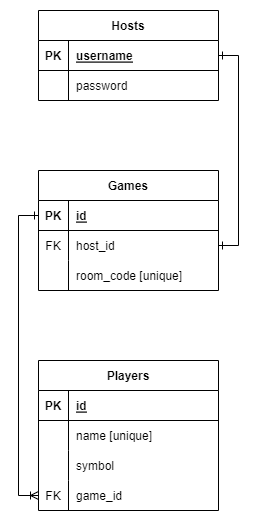

The diagram above was exported from draw.io. Its source (the exported page's mxGraphModel, read from the mxfile embedded in the PNG):
<mxGraphModel dx="1434" dy="844" grid="1" gridSize="10" guides="1" tooltips="1" connect="1" arrows="1" fold="1" page="1" pageScale="1" pageWidth="850" pageHeight="1100" math="0" shadow="0">
  <root>
    <mxCell id="0" />
    <mxCell id="1" parent="0" />
    <mxCell id="j1-3wi6FQUqA3kuqpkg_-1" value="Games" style="shape=table;startSize=30;container=1;collapsible=1;childLayout=tableLayout;fixedRows=1;rowLines=0;fontStyle=1;align=center;resizeLast=1;" vertex="1" parent="1">
      <mxGeometry x="310" y="460" width="180" height="120" as="geometry" />
    </mxCell>
    <mxCell id="j1-3wi6FQUqA3kuqpkg_-2" value="" style="shape=tableRow;horizontal=0;startSize=0;swimlaneHead=0;swimlaneBody=0;fillColor=none;collapsible=0;dropTarget=0;points=[[0,0.5],[1,0.5]];portConstraint=eastwest;top=0;left=0;right=0;bottom=1;" vertex="1" parent="j1-3wi6FQUqA3kuqpkg_-1">
      <mxGeometry y="30" width="180" height="30" as="geometry" />
    </mxCell>
    <mxCell id="j1-3wi6FQUqA3kuqpkg_-3" value="PK" style="shape=partialRectangle;connectable=0;fillColor=none;top=0;left=0;bottom=0;right=0;fontStyle=1;overflow=hidden;" vertex="1" parent="j1-3wi6FQUqA3kuqpkg_-2">
      <mxGeometry width="30" height="30" as="geometry">
        <mxRectangle width="30" height="30" as="alternateBounds" />
      </mxGeometry>
    </mxCell>
    <mxCell id="j1-3wi6FQUqA3kuqpkg_-4" value="id" style="shape=partialRectangle;connectable=0;fillColor=none;top=0;left=0;bottom=0;right=0;align=left;spacingLeft=6;fontStyle=5;overflow=hidden;" vertex="1" parent="j1-3wi6FQUqA3kuqpkg_-2">
      <mxGeometry x="30" width="150" height="30" as="geometry">
        <mxRectangle width="150" height="30" as="alternateBounds" />
      </mxGeometry>
    </mxCell>
    <mxCell id="j1-3wi6FQUqA3kuqpkg_-5" value="" style="shape=tableRow;horizontal=0;startSize=0;swimlaneHead=0;swimlaneBody=0;fillColor=none;collapsible=0;dropTarget=0;points=[[0,0.5],[1,0.5]];portConstraint=eastwest;top=0;left=0;right=0;bottom=0;" vertex="1" parent="j1-3wi6FQUqA3kuqpkg_-1">
      <mxGeometry y="60" width="180" height="30" as="geometry" />
    </mxCell>
    <mxCell id="j1-3wi6FQUqA3kuqpkg_-6" value="FK" style="shape=partialRectangle;connectable=0;fillColor=none;top=0;left=0;bottom=0;right=0;editable=1;overflow=hidden;" vertex="1" parent="j1-3wi6FQUqA3kuqpkg_-5">
      <mxGeometry width="30" height="30" as="geometry">
        <mxRectangle width="30" height="30" as="alternateBounds" />
      </mxGeometry>
    </mxCell>
    <mxCell id="j1-3wi6FQUqA3kuqpkg_-7" value="host_id" style="shape=partialRectangle;connectable=0;fillColor=none;top=0;left=0;bottom=0;right=0;align=left;spacingLeft=6;overflow=hidden;" vertex="1" parent="j1-3wi6FQUqA3kuqpkg_-5">
      <mxGeometry x="30" width="150" height="30" as="geometry">
        <mxRectangle width="150" height="30" as="alternateBounds" />
      </mxGeometry>
    </mxCell>
    <mxCell id="j1-3wi6FQUqA3kuqpkg_-8" value="" style="shape=tableRow;horizontal=0;startSize=0;swimlaneHead=0;swimlaneBody=0;fillColor=none;collapsible=0;dropTarget=0;points=[[0,0.5],[1,0.5]];portConstraint=eastwest;top=0;left=0;right=0;bottom=0;" vertex="1" parent="j1-3wi6FQUqA3kuqpkg_-1">
      <mxGeometry y="90" width="180" height="30" as="geometry" />
    </mxCell>
    <mxCell id="j1-3wi6FQUqA3kuqpkg_-9" value="" style="shape=partialRectangle;connectable=0;fillColor=none;top=0;left=0;bottom=0;right=0;editable=1;overflow=hidden;" vertex="1" parent="j1-3wi6FQUqA3kuqpkg_-8">
      <mxGeometry width="30" height="30" as="geometry">
        <mxRectangle width="30" height="30" as="alternateBounds" />
      </mxGeometry>
    </mxCell>
    <mxCell id="j1-3wi6FQUqA3kuqpkg_-10" value="room_code [unique]" style="shape=partialRectangle;connectable=0;fillColor=none;top=0;left=0;bottom=0;right=0;align=left;spacingLeft=6;overflow=hidden;" vertex="1" parent="j1-3wi6FQUqA3kuqpkg_-8">
      <mxGeometry x="30" width="150" height="30" as="geometry">
        <mxRectangle width="150" height="30" as="alternateBounds" />
      </mxGeometry>
    </mxCell>
    <mxCell id="j1-3wi6FQUqA3kuqpkg_-14" value="Players" style="shape=table;startSize=30;container=1;collapsible=1;childLayout=tableLayout;fixedRows=1;rowLines=0;fontStyle=1;align=center;resizeLast=1;" vertex="1" parent="1">
      <mxGeometry x="310" y="650" width="180" height="150" as="geometry" />
    </mxCell>
    <mxCell id="j1-3wi6FQUqA3kuqpkg_-15" value="" style="shape=tableRow;horizontal=0;startSize=0;swimlaneHead=0;swimlaneBody=0;fillColor=none;collapsible=0;dropTarget=0;points=[[0,0.5],[1,0.5]];portConstraint=eastwest;top=0;left=0;right=0;bottom=1;" vertex="1" parent="j1-3wi6FQUqA3kuqpkg_-14">
      <mxGeometry y="30" width="180" height="30" as="geometry" />
    </mxCell>
    <mxCell id="j1-3wi6FQUqA3kuqpkg_-16" value="PK" style="shape=partialRectangle;connectable=0;fillColor=none;top=0;left=0;bottom=0;right=0;fontStyle=1;overflow=hidden;" vertex="1" parent="j1-3wi6FQUqA3kuqpkg_-15">
      <mxGeometry width="30" height="30" as="geometry">
        <mxRectangle width="30" height="30" as="alternateBounds" />
      </mxGeometry>
    </mxCell>
    <mxCell id="j1-3wi6FQUqA3kuqpkg_-17" value="id" style="shape=partialRectangle;connectable=0;fillColor=none;top=0;left=0;bottom=0;right=0;align=left;spacingLeft=6;fontStyle=5;overflow=hidden;" vertex="1" parent="j1-3wi6FQUqA3kuqpkg_-15">
      <mxGeometry x="30" width="150" height="30" as="geometry">
        <mxRectangle width="150" height="30" as="alternateBounds" />
      </mxGeometry>
    </mxCell>
    <mxCell id="j1-3wi6FQUqA3kuqpkg_-18" value="" style="shape=tableRow;horizontal=0;startSize=0;swimlaneHead=0;swimlaneBody=0;fillColor=none;collapsible=0;dropTarget=0;points=[[0,0.5],[1,0.5]];portConstraint=eastwest;top=0;left=0;right=0;bottom=0;" vertex="1" parent="j1-3wi6FQUqA3kuqpkg_-14">
      <mxGeometry y="60" width="180" height="30" as="geometry" />
    </mxCell>
    <mxCell id="j1-3wi6FQUqA3kuqpkg_-19" value="" style="shape=partialRectangle;connectable=0;fillColor=none;top=0;left=0;bottom=0;right=0;editable=1;overflow=hidden;" vertex="1" parent="j1-3wi6FQUqA3kuqpkg_-18">
      <mxGeometry width="30" height="30" as="geometry">
        <mxRectangle width="30" height="30" as="alternateBounds" />
      </mxGeometry>
    </mxCell>
    <mxCell id="j1-3wi6FQUqA3kuqpkg_-20" value="name [unique]" style="shape=partialRectangle;connectable=0;fillColor=none;top=0;left=0;bottom=0;right=0;align=left;spacingLeft=6;overflow=hidden;" vertex="1" parent="j1-3wi6FQUqA3kuqpkg_-18">
      <mxGeometry x="30" width="150" height="30" as="geometry">
        <mxRectangle width="150" height="30" as="alternateBounds" />
      </mxGeometry>
    </mxCell>
    <mxCell id="j1-3wi6FQUqA3kuqpkg_-21" value="" style="shape=tableRow;horizontal=0;startSize=0;swimlaneHead=0;swimlaneBody=0;fillColor=none;collapsible=0;dropTarget=0;points=[[0,0.5],[1,0.5]];portConstraint=eastwest;top=0;left=0;right=0;bottom=0;" vertex="1" parent="j1-3wi6FQUqA3kuqpkg_-14">
      <mxGeometry y="90" width="180" height="30" as="geometry" />
    </mxCell>
    <mxCell id="j1-3wi6FQUqA3kuqpkg_-22" value="" style="shape=partialRectangle;connectable=0;fillColor=none;top=0;left=0;bottom=0;right=0;editable=1;overflow=hidden;" vertex="1" parent="j1-3wi6FQUqA3kuqpkg_-21">
      <mxGeometry width="30" height="30" as="geometry">
        <mxRectangle width="30" height="30" as="alternateBounds" />
      </mxGeometry>
    </mxCell>
    <mxCell id="j1-3wi6FQUqA3kuqpkg_-23" value="symbol" style="shape=partialRectangle;connectable=0;fillColor=none;top=0;left=0;bottom=0;right=0;align=left;spacingLeft=6;overflow=hidden;" vertex="1" parent="j1-3wi6FQUqA3kuqpkg_-21">
      <mxGeometry x="30" width="150" height="30" as="geometry">
        <mxRectangle width="150" height="30" as="alternateBounds" />
      </mxGeometry>
    </mxCell>
    <mxCell id="j1-3wi6FQUqA3kuqpkg_-24" value="" style="shape=tableRow;horizontal=0;startSize=0;swimlaneHead=0;swimlaneBody=0;fillColor=none;collapsible=0;dropTarget=0;points=[[0,0.5],[1,0.5]];portConstraint=eastwest;top=0;left=0;right=0;bottom=0;" vertex="1" parent="j1-3wi6FQUqA3kuqpkg_-14">
      <mxGeometry y="120" width="180" height="30" as="geometry" />
    </mxCell>
    <mxCell id="j1-3wi6FQUqA3kuqpkg_-25" value="FK" style="shape=partialRectangle;connectable=0;fillColor=none;top=0;left=0;bottom=0;right=0;editable=1;overflow=hidden;" vertex="1" parent="j1-3wi6FQUqA3kuqpkg_-24">
      <mxGeometry width="30" height="30" as="geometry">
        <mxRectangle width="30" height="30" as="alternateBounds" />
      </mxGeometry>
    </mxCell>
    <mxCell id="j1-3wi6FQUqA3kuqpkg_-26" value="game_id" style="shape=partialRectangle;connectable=0;fillColor=none;top=0;left=0;bottom=0;right=0;align=left;spacingLeft=6;overflow=hidden;" vertex="1" parent="j1-3wi6FQUqA3kuqpkg_-24">
      <mxGeometry x="30" width="150" height="30" as="geometry">
        <mxRectangle width="150" height="30" as="alternateBounds" />
      </mxGeometry>
    </mxCell>
    <mxCell id="j1-3wi6FQUqA3kuqpkg_-27" value="Hosts" style="shape=table;startSize=30;container=1;collapsible=1;childLayout=tableLayout;fixedRows=1;rowLines=0;fontStyle=1;align=center;resizeLast=1;" vertex="1" parent="1">
      <mxGeometry x="310" y="300" width="180" height="90" as="geometry" />
    </mxCell>
    <mxCell id="j1-3wi6FQUqA3kuqpkg_-28" value="" style="shape=tableRow;horizontal=0;startSize=0;swimlaneHead=0;swimlaneBody=0;fillColor=none;collapsible=0;dropTarget=0;points=[[0,0.5],[1,0.5]];portConstraint=eastwest;top=0;left=0;right=0;bottom=1;" vertex="1" parent="j1-3wi6FQUqA3kuqpkg_-27">
      <mxGeometry y="30" width="180" height="30" as="geometry" />
    </mxCell>
    <mxCell id="j1-3wi6FQUqA3kuqpkg_-29" value="PK" style="shape=partialRectangle;connectable=0;fillColor=none;top=0;left=0;bottom=0;right=0;fontStyle=1;overflow=hidden;" vertex="1" parent="j1-3wi6FQUqA3kuqpkg_-28">
      <mxGeometry width="30" height="30" as="geometry">
        <mxRectangle width="30" height="30" as="alternateBounds" />
      </mxGeometry>
    </mxCell>
    <mxCell id="j1-3wi6FQUqA3kuqpkg_-30" value="username" style="shape=partialRectangle;connectable=0;fillColor=none;top=0;left=0;bottom=0;right=0;align=left;spacingLeft=6;fontStyle=5;overflow=hidden;" vertex="1" parent="j1-3wi6FQUqA3kuqpkg_-28">
      <mxGeometry x="30" width="150" height="30" as="geometry">
        <mxRectangle width="150" height="30" as="alternateBounds" />
      </mxGeometry>
    </mxCell>
    <mxCell id="j1-3wi6FQUqA3kuqpkg_-31" value="" style="shape=tableRow;horizontal=0;startSize=0;swimlaneHead=0;swimlaneBody=0;fillColor=none;collapsible=0;dropTarget=0;points=[[0,0.5],[1,0.5]];portConstraint=eastwest;top=0;left=0;right=0;bottom=0;" vertex="1" parent="j1-3wi6FQUqA3kuqpkg_-27">
      <mxGeometry y="60" width="180" height="30" as="geometry" />
    </mxCell>
    <mxCell id="j1-3wi6FQUqA3kuqpkg_-32" value="" style="shape=partialRectangle;connectable=0;fillColor=none;top=0;left=0;bottom=0;right=0;editable=1;overflow=hidden;" vertex="1" parent="j1-3wi6FQUqA3kuqpkg_-31">
      <mxGeometry width="30" height="30" as="geometry">
        <mxRectangle width="30" height="30" as="alternateBounds" />
      </mxGeometry>
    </mxCell>
    <mxCell id="j1-3wi6FQUqA3kuqpkg_-33" value="password" style="shape=partialRectangle;connectable=0;fillColor=none;top=0;left=0;bottom=0;right=0;align=left;spacingLeft=6;overflow=hidden;" vertex="1" parent="j1-3wi6FQUqA3kuqpkg_-31">
      <mxGeometry x="30" width="150" height="30" as="geometry">
        <mxRectangle width="150" height="30" as="alternateBounds" />
      </mxGeometry>
    </mxCell>
    <mxCell id="j1-3wi6FQUqA3kuqpkg_-40" style="edgeStyle=orthogonalEdgeStyle;rounded=0;orthogonalLoop=1;jettySize=auto;html=1;entryX=1;entryY=0.5;entryDx=0;entryDy=0;endArrow=ERone;endFill=0;startArrow=ERone;startFill=0;" edge="1" parent="1" source="j1-3wi6FQUqA3kuqpkg_-28" target="j1-3wi6FQUqA3kuqpkg_-5">
      <mxGeometry relative="1" as="geometry">
        <Array as="points">
          <mxPoint x="510" y="345" />
          <mxPoint x="510" y="535" />
        </Array>
      </mxGeometry>
    </mxCell>
    <mxCell id="j1-3wi6FQUqA3kuqpkg_-41" style="edgeStyle=orthogonalEdgeStyle;rounded=0;orthogonalLoop=1;jettySize=auto;html=1;entryX=0;entryY=0.5;entryDx=0;entryDy=0;startArrow=ERone;startFill=0;endArrow=ERoneToMany;endFill=0;" edge="1" parent="1" source="j1-3wi6FQUqA3kuqpkg_-2" target="j1-3wi6FQUqA3kuqpkg_-24">
      <mxGeometry relative="1" as="geometry" />
    </mxCell>
  </root>
</mxGraphModel>